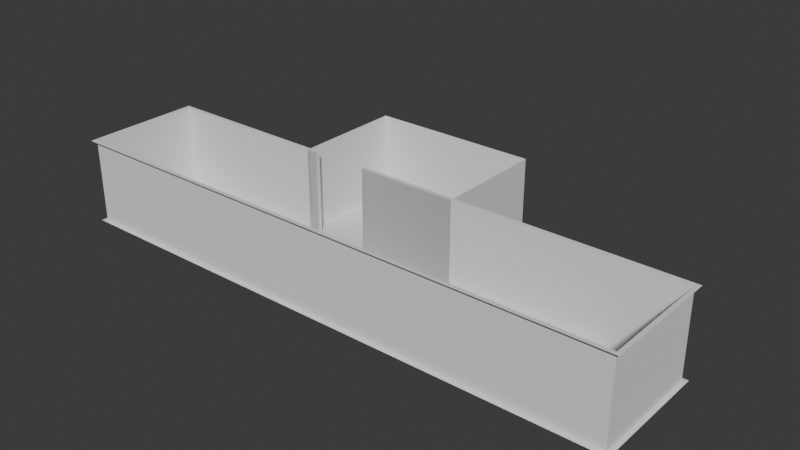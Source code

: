 # Source: bedroom.blend  (saved by Blender 4.0.36; exported with 4.5.12 LTS)
import bpy
from mathutils import Matrix  # noqa: F401  (used for matrix-valued properties, if any)

bpy.ops.wm.read_factory_settings(use_empty=True)
scene = bpy.context.scene
scene.name = 'Scene'

# ---- collections
col_collection = bpy.data.collections.new('Collection'); scene.collection.children.link(col_collection)

# ---- materials (node trees are filled in below, after node groups)
mat_wall = bpy.data.materials.new('wall')
mat_wall.use_transparent_shadow = False
mat_floor = bpy.data.materials.new('floor')
mat_floor.use_transparent_shadow = False

# ---- material node trees
mat_wall.use_nodes = True; mat_wall.node_tree.nodes.clear()
_N = mat_wall.node_tree.nodes; _L = mat_wall.node_tree.links
n0 = _N.new('ShaderNodeBsdfPrincipled'); n0.name = 'Principled BSDF'; n0.location = (10, 300)
n0.inputs[3].default_value = 1.45
n1 = _N.new('ShaderNodeOutputMaterial'); n1.name = 'Material Output'; n1.location = (300, 300)
_L.new(n0.outputs[0], n1.inputs[0])
n1.is_active_output = True
mat_floor.use_nodes = True; mat_floor.node_tree.nodes.clear()
_N = mat_floor.node_tree.nodes; _L = mat_floor.node_tree.links
n0 = _N.new('ShaderNodeBsdfPrincipled'); n0.name = 'Principled BSDF'; n0.location = (10, 300)
n0.inputs[3].default_value = 1.45
n1 = _N.new('ShaderNodeOutputMaterial'); n1.name = 'Material Output'; n1.location = (300, 300)
_L.new(n0.outputs[0], n1.inputs[0])
n1.is_active_output = True

# ---- world
world_world = bpy.data.worlds.new('World'); scene.world = world_world
world_world.use_nodes = True; world_world.node_tree.nodes.clear()
_N = world_world.node_tree.nodes; _L = world_world.node_tree.links
n0 = _N.new('ShaderNodeOutputWorld'); n0.name = 'World Output'; n0.location = (300, 300)
n1 = _N.new('ShaderNodeBackground'); n1.name = 'Background'; n1.location = (10, 300)
n1.inputs[0].default_value = (0.05088, 0.05088, 0.05088, 1.0)
_L.new(n1.outputs[0], n0.inputs[0])
n0.is_active_output = True
world_world.color = (0.05088, 0.05088, 0.05088)
world_world.use_sun_shadow = False
world_world.sun_shadow_jitter_overblur = 0.0

# ---- meshes
me_plane = bpy.data.meshes.new('Plane')
me_plane.from_pydata([(0.0, 0.0, 0.0), (7.5, 0.0, 0.0), (0.0, 5.0, 0.0), (7.5, 5.0, 0.0), (4.5, 0.0, 0.0), (7.0, 0.0, 0.0), (7.0, 5.0, 0.0), (4.5, 5.0, 0.0), (0.0, 0.0, 3.75), (7.5, 0.0, 3.75), (0.0, 5.0, 3.75), (7.5, 5.0, 3.75), (4.5, 0.0, 3.75), (7.0, 0.0, 3.75), (7.0, 5.0, 3.75), (4.5, 5.0, 3.75), (0.0, 2.5, 0.0), (7.5, 2.5, 0.0), (0.0, 2.5, 3.75), (7.5, 2.5, 3.75)], [], [(6, 3, 11, 14), (4, 0, 8, 12), (17, 1, 9, 19), (16, 2, 10, 18), (5, 4, 12, 13), (2, 7, 15, 10), (1, 5, 13, 9), (0, 16, 18, 8), (3, 17, 19, 11)])
_uv = me_plane.uv_layers.new(name='UVMap')
_uv.uv.foreach_set('vector', [1.169, 0.01425, 1.299, 0.01425, 1.299, 0.9858, 1.169, 0.9858, 0.5216, 0.01425, -0.6442, 0.01425, -0.6442, 0.9858, 0.5216, 0.9858, 0.572, 0.01425, -0.07571, 0.01425, -0.07571, 0.9858, 0.572, 0.9858, 0.572, 0.01425, 1.22, 0.01425, 1.22, 0.9858, 0.572, 0.9858, 1.169, 0.01425, 0.5216, 0.01425, 0.5216, 0.9858, 1.169, 0.9858, -0.6442, 0.01425, 0.5216, 0.01425, 0.5216, 0.9858, -0.6442, 0.9858, 1.299, 0.01425, 1.169, 0.01425, 1.169, 0.9858, 1.299, 0.9858, -0.07571, 0.01425, 0.572, 0.01425, 0.572, 0.9858, -0.07571, 0.9858, 1.22, 0.01425, 0.572, 0.01425, 0.572, 0.9858, 1.22, 0.9858])
me_plane.materials.append(mat_wall)
me_plane.materials.append(mat_floor)
me_plane.update()
me_plane_001 = bpy.data.meshes.new('Plane.001')
me_plane_001.from_pydata([(0.0, 5.0, 0.0), (15.0, 5.0, 0.0), (7.0, 5.0, 0.0), (4.5, 5.0, 0.0), (0.0, 5.0, 3.75), (15.0, 5.0, 3.75), (7.0, 5.0, 3.75), (4.5, 5.0, 3.75), (15.0, 10.0, 0.0), (15.0, 10.0, 3.75), (-10.0, 10.0, 0.0), (-10.0, 10.0, 3.75), (-10.0, 5.0, 0.0), (-10.0, 5.0, 3.75)], [], [(2, 6, 5, 1), (0, 4, 7, 3), (1, 5, 9, 8), (8, 9, 11, 10), (10, 11, 13, 12), (4, 0, 12, 13)])
_uv = me_plane_001.uv_layers.new(name='UVMap')
_uv.uv.foreach_set('vector', [1.622, 0.01923, 1.622, 0.9808, 3.673, 0.9808, 3.673, 0.01923, -0.1731, 0.01923, -0.1731, 0.9808, 0.9808, 0.9808, 0.9808, 0.01923, 0.07265, 0.01923, 0.07265, 0.9808, 1.355, 0.9808, 1.355, 0.01923, 3.673, 0.01923, 3.673, 0.9808, -2.737, 0.9808, -2.737, 0.01923, 1.355, 0.01923, 1.355, 0.9808, 0.07265, 0.9808, 0.07265, 0.01923, -0.1731, 0.9808, -0.1731, 0.01923, -2.737, 0.01923, -2.737, 0.9808])
me_plane_001.update()
me_plane_002 = bpy.data.meshes.new('Plane.002')
me_plane_002.from_pydata([(15.0, 5.0, 0.0), (15.0, 10.0, 0.0), (-10.0, 10.0, 0.0), (-10.0, 5.0, 0.0)], [], [(1, 2, 3, 0)])
_uv = me_plane_002.uv_layers.new(name='UVMap')
_uv.uv.foreach_set('vector', [3.0, 1.0, -2.0, 1.0, -2.0, -8.345e-07, 3.0, 9.537e-07])
me_plane_002.update()
me_plane_003 = bpy.data.meshes.new('Plane.003')
me_plane_003.from_pydata([(0.0, 0.0, 0.0), (7.5, 0.0, 0.0), (0.0, 5.0, 0.0), (7.5, 5.0, 0.0), (4.5, 0.0, 0.0), (7.0, 0.0, 0.0), (7.0, 5.0, 0.0), (4.5, 5.0, 0.0), (0.0, 2.5, 0.0), (7.5, 2.5, 0.0), (4.5, 2.5, 0.0), (7.0, 2.5, 0.0)], [], [(11, 9, 3, 6), (8, 10, 7, 2), (10, 11, 6, 7), (4, 5, 11, 10), (0, 4, 10, 8), (5, 1, 9, 11)])
me_plane_003.polygons.foreach_set('material_index', [1, 1, 1, 1, 1, 1])
_uv = me_plane_003.uv_layers.new(name='UVMap')
_uv.uv.foreach_set('vector', [0.8833, 0.5, 0.9833, 0.5, 0.9833, 1.0, 0.8833, 1.0, -0.5167, 0.5, 0.3833, 0.5, 0.3833, 1.0, -0.5167, 1.0, 0.3833, 0.5, 0.8833, 0.5, 0.8833, 1.0, 0.3833, 1.0, 0.3833, 0.0, 0.8833, 0.0, 0.8833, 0.5, 0.3833, 0.5, -0.5167, 0.0, 0.3833, 0.0, 0.3833, 0.5, -0.5167, 0.5, 0.8833, 0.0, 0.9833, 0.0, 0.9833, 0.5, 0.8833, 0.5])
me_plane_003.materials.append(mat_wall)
me_plane_003.materials.append(mat_floor)
me_plane_003.update()

# ---- objects
ob_room = bpy.data.objects.new('room', me_plane)
ob_hall = bpy.data.objects.new('hall', me_plane_001)
ob_plane_002 = bpy.data.objects.new('Plane.002', me_plane_002)
ob_roomfloor = bpy.data.objects.new('roomfloor', me_plane_003)

# ---- transforms, parenting, visibility, modifiers, constraints
ob_room.location = (0.0, 0.0, 0.0)
ob_room.rotation_euler = (0.0, -0.0, -3.142)
ob_hall.location = (0.0, 0.0, 0.0)
ob_hall.rotation_euler = (0.0, -0.0, -3.142)
_m = ob_hall.modifiers.new('Solidify', 'SOLIDIFY')
_m.thickness = 0.18
_m.use_even_offset = True
_m.use_rim_only = True
ob_plane_002.parent = ob_hall
ob_plane_002.matrix_parent_inverse = Matrix(((-1.0, 3.258e-07, 0.0, -0.0), (-3.258e-07, -1.0, -0.0, 0.0), (0.0, -0.0, 1.0, -0.0), (-0.0, 0.0, -0.0, 1.0)))
ob_plane_002.location = (0.0, 0.0, 0.0)
ob_plane_002.rotation_euler = (0.0, -0.0, -3.142)
_m = ob_plane_002.modifiers.new('Solidify', 'SOLIDIFY')
_m.thickness = 0.18
_m.use_even_offset = True
_m.use_rim_only = True
ob_roomfloor.parent = ob_room
ob_roomfloor.matrix_parent_inverse = Matrix(((-1.0, 3.258e-07, 0.0, -0.0), (-3.258e-07, -1.0, -0.0, 0.0), (0.0, -0.0, 1.0, -0.0), (-0.0, 0.0, -0.0, 1.0)))
ob_roomfloor.location = (0.0, 0.0, 0.0)
ob_roomfloor.rotation_euler = (0.0, -0.0, -3.142)

# ---- collection membership
col_collection.objects.link(ob_room)
col_collection.objects.link(ob_hall)
col_collection.objects.link(ob_plane_002)
col_collection.objects.link(ob_roomfloor)

# ---- scene / render settings (as saved in the file)
scene.frame_start = 1; scene.frame_end = 250; scene.frame_set(1)
scene.render.engine = 'BLENDER_EEVEE_NEXT'
scene.cycles.sampling_pattern = 'TABULATED_SOBOL'
bpy.context.view_layer.update()

# ---- added for rendering (the .blend has no active camera and no usable light): camera, sun
cam_auto = bpy.data.cameras.new('AutoCamera')
cam_auto.lens = 50.0
cam_auto.sensor_width = 36.0
cam_auto.clip_end = 1000.0
ob_auto_camera = bpy.data.objects.new('AutoCamera', cam_auto)
scene.collection.objects.link(ob_auto_camera)
ob_auto_camera.location = (22.6529, -35.1835, 21.9973)
ob_auto_camera.rotation_euler = (1.09748, -7.21219e-08, 0.694738)
scene.camera = ob_auto_camera
light_auto_sun = bpy.data.lights.new('AutoSun', 'SUN')
light_auto_sun.energy = 3.0
light_auto_sun.angle = 0.0523599
ob_auto_sun = bpy.data.objects.new('AutoSun', light_auto_sun)
scene.collection.objects.link(ob_auto_sun)
ob_auto_sun.rotation_euler = (0.872665, 0.174533, 0.523599)
bpy.context.view_layer.update()
